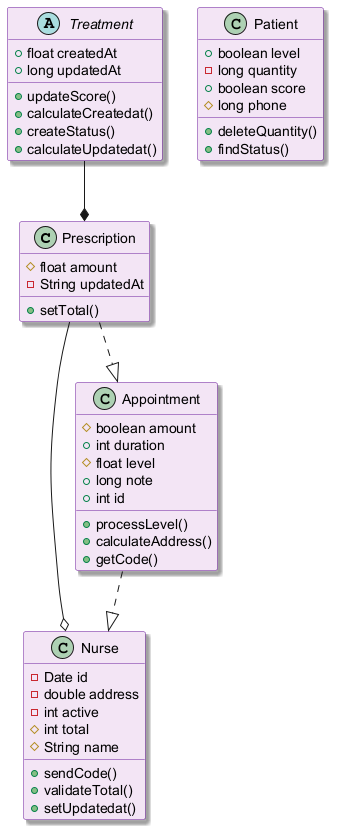

The diagram above was rendered by PlantUML. Its source (embedded in the PNG):
@startuml
skinparam backgroundColor #FFFFFF
skinparam classBackgroundColor #F3E5F5
skinparam classBorderColor #6A1B9A
skinparam shadowing true
class Prescription {
  #float amount
  -String updatedAt
  +setTotal()
}
class Patient {
  +boolean level
  -long quantity
  +boolean score
  #long phone
  +deleteQuantity()
  +findStatus()
}
class Nurse {
  -Date id
  -double address
  -int active
  #int total
  #String name
  +sendCode()
  +validateTotal()
  +setUpdatedat()
}
class Appointment {
  #boolean amount
  +int duration
  #float level
  +long note
  +int id
  +processLevel()
  +calculateAddress()
  +getCode()
}
abstract class Treatment {
  +float createdAt
  +long updatedAt
  +updateScore()
  +calculateCreatedat()
  +createStatus()
  +calculateUpdatedat()
}
Prescription ..|> Appointment
Appointment ..|> Nurse
Prescription --o Nurse
Treatment --* Prescription
@enduml